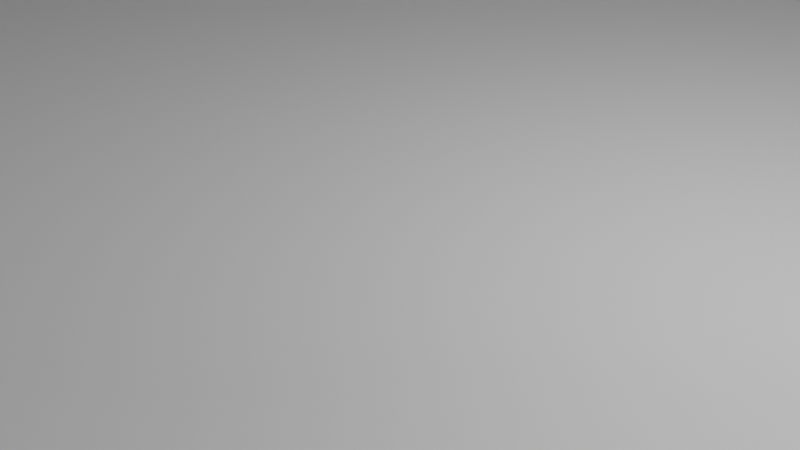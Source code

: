 # Source: StLocation.blend  (saved by Blender 3.2.14; exported with 4.5.12 LTS)
import bpy
from mathutils import Matrix  # noqa: F401  (used for matrix-valued properties, if any)

bpy.ops.wm.read_factory_settings(use_empty=True)
scene = bpy.context.scene
scene.name = 'Scene'

# ---- collections
col_collection = bpy.data.collections.new('Collection'); scene.collection.children.link(col_collection)

# ---- materials (node trees are filled in below, after node groups)
mat_material = bpy.data.materials.new('Material')
mat_material.alpha_threshold = 0.0
mat_material.use_transparent_shadow = False
mat_material.line_color = (0.0, 0.0, 0.0, 1.0)

# ---- material node trees
mat_material.use_nodes = True; mat_material.node_tree.nodes.clear()
_N = mat_material.node_tree.nodes; _L = mat_material.node_tree.links
n0 = _N.new('ShaderNodeOutputMaterial'); n0.name = 'Material Output'; n0.location = (300, 300)
n1 = _N.new('ShaderNodeBsdfPrincipled'); n1.name = 'Principled BSDF'; n1.location = (10, 300)
n1.distribution = 'GGX'
n1.subsurface_method = 'RANDOM_WALK_SKIN'
n1.inputs[2].default_value = 0.4
n1.inputs[3].default_value = 1.45
n1.inputs[27].default_value = (0.0, 0.0, 0.0, 1.0)
n1.inputs[28].default_value = 1.0
_L.new(n1.outputs[0], n0.inputs[0])
n0.is_active_output = True

# ---- world
world_world = bpy.data.worlds.new('World'); scene.world = world_world
world_world.use_nodes = True; world_world.node_tree.nodes.clear()
_N = world_world.node_tree.nodes; _L = world_world.node_tree.links
n0 = _N.new('ShaderNodeOutputWorld'); n0.name = 'World Output'; n0.location = (300, 300)
n1 = _N.new('ShaderNodeBackground'); n1.name = 'Background'; n1.location = (10, 300)
n1.inputs[0].default_value = (0.05088, 0.05088, 0.05088, 1.0)
_L.new(n1.outputs[0], n0.inputs[0])
n0.is_active_output = True
world_world.color = (0.05088, 0.05088, 0.05088)
world_world.use_sun_shadow = False
world_world.sun_shadow_jitter_overblur = 0.0

# ---- cameras
cam_camera = bpy.data.cameras.new('Camera')
cam_camera.clip_end = 100.0
cam_camera.ortho_scale = 7.314

# ---- lights
light_light = bpy.data.lights.new('Light', 'POINT')
light_light.transmission_factor = 0.0
light_light.energy = 1000.0
light_light.shadow_soft_size = 0.1
light_light.shadow_maximum_resolution = 0.006
light_light.use_absolute_resolution = True

# ---- meshes
me_cube = bpy.data.meshes.new('Cube')
me_cube.from_pydata([(0.4049, 1.0, 2.0), (1.0, 0.4049, 2.0), (0.6326, 0.9547, 2.0), (0.8257, 0.8257, 2.0), (0.9547, 0.6326, 2.0), (1.0, 0.4049, 0.0), (0.4049, 1.0, 0.0), (0.9547, 0.6326, 0.0), (0.8257, 0.8257, 0.0), (0.6326, 0.9547, 0.0), (1.0, -0.4049, 2.0), (0.4049, -1.0, 2.0), (0.9547, -0.6326, 2.0), (0.8257, -0.8257, 2.0), (0.6326, -0.9547, 2.0), (0.4049, -1.0, 0.0), (1.0, -0.4049, 0.0), (0.6326, -0.9547, 0.0), (0.8257, -0.8257, 0.0), (0.9547, -0.6326, 0.0), (-1.0, 0.4049, 2.0), (-0.4049, 1.0, 2.0), (-0.9547, 0.6326, 2.0), (-0.8257, 0.8257, 2.0), (-0.6326, 0.9547, 2.0), (-0.4049, 1.0, 0.0), (-1.0, 0.4049, 0.0), (-0.6326, 0.9547, 0.0), (-0.8257, 0.8257, 0.0), (-0.9547, 0.6326, 0.0), (-0.4049, -1.0, 2.0), (-1.0, -0.4049, 2.0), (-0.6326, -0.9547, 2.0), (-0.8257, -0.8257, 2.0), (-0.9547, -0.6326, 2.0), (-1.0, -0.4049, 0.0), (-0.4049, -1.0, 0.0), (-0.9547, -0.6326, 0.0), (-0.8257, -0.8257, 0.0), (-0.6326, -0.9547, 0.0)], [], [(25, 27, 28, 29, 26, 35, 37, 38, 39, 36, 15, 17, 18, 19, 16, 5, 7, 8, 9, 6), (35, 26, 20, 31), (15, 36, 30, 11), (0, 2, 3, 4, 1, 10, 12, 13, 14, 11, 30, 32, 33, 34, 31, 20, 22, 23, 24, 21), (5, 16, 10, 1), (0, 6, 9, 2), (2, 9, 8, 3), (3, 8, 7, 4), (4, 7, 5, 1), (35, 31, 34, 37), (37, 34, 33, 38), (38, 33, 32, 39), (39, 32, 30, 36), (10, 16, 19, 12), (12, 19, 18, 13), (13, 18, 17, 14), (14, 17, 15, 11), (20, 26, 29, 22), (22, 29, 28, 23), (23, 28, 27, 24), (24, 27, 25, 21), (25, 6, 0, 21)])
me_cube.polygons.foreach_set('use_smooth', [True] * 22)
_uv = me_cube.uv_layers.new(name='UVMap')
_uv.uv.foreach_set('vector', [0.1994, 0.5, 0.1709, 0.5057, 0.1468, 0.5218, 0.1307, 0.5459, 0.125, 0.5744, 0.125, 0.6756, 0.1307, 0.7041, 0.1468, 0.7282, 0.1709, 0.7443, 0.1994, 0.75, 0.3006, 0.75, 0.3291, 0.7443, 0.3532, 0.7282, 0.3693, 0.7041, 0.375, 0.6756, 0.375, 0.5744, 0.3693, 0.5459, 0.3532, 0.5218, 0.3291, 0.5057, 0.3006, 0.5, 0.375, 0.07439, 0.375, 0.1756, 0.625, 0.1756, 0.625, 0.07439, 0.375, 0.8244, 0.375, 0.9256, 0.625, 0.9256, 0.625, 0.8244, 0.6994, 0.5, 0.6709, 0.5057, 0.6468, 0.5218, 0.6307, 0.5459, 0.625, 0.5744, 0.625, 0.6756, 0.6307, 0.7041, 0.6468, 0.7282, 0.6709, 0.7443, 0.6994, 0.75, 0.8006, 0.75, 0.8291, 0.7443, 0.8532, 0.7282, 0.8693, 0.7041, 0.875, 0.6756, 0.875, 0.5744, 0.8693, 0.5459, 0.8532, 0.5218, 0.8291, 0.5057, 0.8006, 0.5, 0.375, 0.5744, 0.375, 0.6756, 0.625, 0.6756, 0.625, 0.5744, 0.625, 0.4256, 0.375, 0.4256, 0.375, 0.4541, 0.625, 0.4541, 0.625, 0.4541, 0.375, 0.4541, 0.375, 0.5, 0.625, 0.5, 0.625, 0.5, 0.375, 0.5, 0.375, 0.5459, 0.625, 0.5459, 0.625, 0.5459, 0.375, 0.5459, 0.375, 0.5744, 0.625, 0.5744, 0.375, 0.07439, 0.625, 0.07439, 0.625, 0.04592, 0.375, 0.04592, 0.375, 0.04592, 0.625, 0.04592, 0.625, 0.0, 0.375, 0.0, 0.375, 1.0, 0.625, 1.0, 0.625, 0.9541, 0.375, 0.9541, 0.375, 0.9541, 0.625, 0.9541, 0.625, 0.9256, 0.375, 0.9256, 0.625, 0.6756, 0.375, 0.6756, 0.375, 0.7041, 0.625, 0.7041, 0.625, 0.7041, 0.375, 0.7041, 0.375, 0.75, 0.625, 0.75, 0.625, 0.75, 0.375, 0.75, 0.375, 0.7959, 0.625, 0.7959, 0.625, 0.7959, 0.375, 0.7959, 0.375, 0.8244, 0.625, 0.8244, 0.625, 0.1756, 0.375, 0.1756, 0.375, 0.2041, 0.625, 0.2041, 0.625, 0.2041, 0.375, 0.2041, 0.375, 0.25, 0.625, 0.25, 0.625, 0.25, 0.375, 0.25, 0.375, 0.2959, 0.625, 0.2959, 0.625, 0.2959, 0.375, 0.2959, 0.375, 0.3244, 0.625, 0.3244, 0.375, 0.3244, 0.375, 0.4256, 0.625, 0.4256, 0.625, 0.3244])
me_cube.materials.append(mat_material)
me_cube.use_mirror_vertex_groups = False
me_cube.update()

# ---- objects
ob_cube = bpy.data.objects.new('Cube', me_cube)
ob_light = bpy.data.objects.new('Light', light_light)
ob_camera = bpy.data.objects.new('Camera', cam_camera)

# ---- transforms, parenting, visibility, modifiers, constraints
ob_cube.location = (0.0, 0.0, 0.0)
ob_cube.scale = (15.0, 15.0, 15.0)
ob_cube.lock_rotations_4d = False
ob_cube.empty_display_type = 'ARROWS'
ob_cube.lineart.crease_threshold = 0.0
ob_light.location = (4.076, 1.005, 5.904)
ob_light.rotation_euler = (0.6503, 0.05522, 1.866)
ob_light.lock_rotations_4d = False
ob_light.empty_display_type = 'ARROWS'
ob_light.color = (0.0, 0.0, 0.0, 0.0)
ob_light.lineart.crease_threshold = 0.0
ob_camera.location = (7.359, -6.926, 4.958)
ob_camera.rotation_euler = (1.109, 0.0, 0.8149)
ob_camera.lock_rotations_4d = False
ob_camera.empty_display_type = 'ARROWS'
ob_camera.color = (0.0, 0.0, 0.0, 0.0)
ob_camera.display_type = 'WIRE'
ob_camera.lineart.crease_threshold = 0.0

# ---- collection membership
col_collection.objects.link(ob_cube)
col_collection.objects.link(ob_light)
col_collection.objects.link(ob_camera)

# ---- scene / render settings (as saved in the file)
scene.camera = ob_camera
scene.frame_start = 1; scene.frame_end = 250; scene.frame_set(1)
scene.render.engine = 'BLENDER_EEVEE_NEXT'
scene.cycles.sampling_pattern = 'TABULATED_SOBOL'
scene.cycles.use_light_tree = False
scene.view_settings.view_transform = 'Filmic'
bpy.context.view_layer.update()
